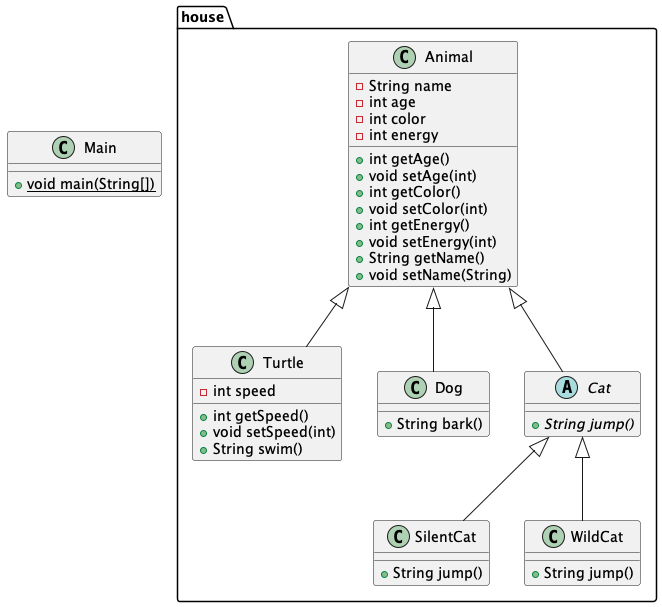

The diagram above was rendered by PlantUML. Its source (embedded in the PNG):
@startuml
class Main {
+ {static} void main(String[])
}
class house.SilentCat {
+ String jump()
}
class house.Turtle {
- int speed
+ int getSpeed()
+ void setSpeed(int)
+ String swim()
}
class house.Dog {
+ String bark()
}
class house.WildCat {
+ String jump()
}
class house.Animal {
- String name
- int age
- int color
- int energy
+ int getAge()
+ void setAge(int)
+ int getColor()
+ void setColor(int)
+ int getEnergy()
+ void setEnergy(int)
+ String getName()
+ void setName(String)
}
abstract class house.Cat {
+ {abstract}String jump()
}


house.Cat <|-- house.SilentCat
house.Animal <|-- house.Turtle
house.Animal <|-- house.Dog
house.Cat <|-- house.WildCat
house.Animal <|-- house.Cat
@enduml